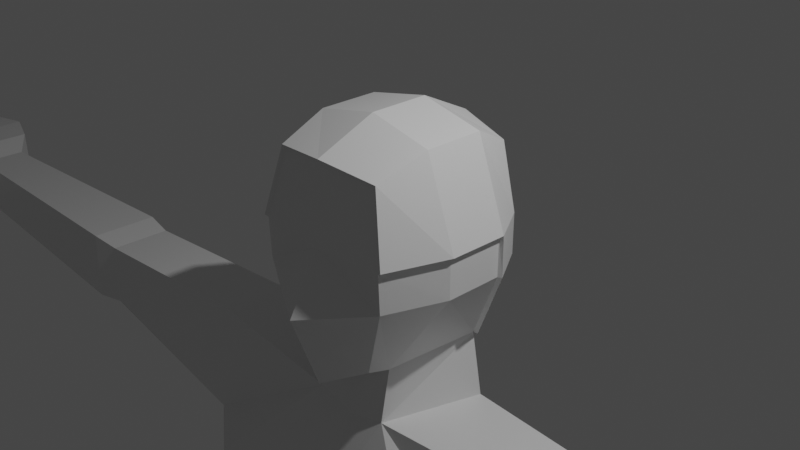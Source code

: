 # Source: BodywBones_1_v2_.blend  (saved by Blender 2.80.75; exported with 4.5.12 LTS)
import bpy
from mathutils import Matrix  # noqa: F401  (used for matrix-valued properties, if any)

bpy.ops.wm.read_factory_settings(use_empty=True)
scene = bpy.context.scene
scene.name = 'Scene'

# ---- collections
col_collection = bpy.data.collections.new('Collection'); scene.collection.children.link(col_collection)

# ---- materials (node trees are filled in below, after node groups)
mat_material = bpy.data.materials.new('Material')
mat_material.alpha_threshold = 0.0
mat_material.use_transparent_shadow = False
mat_material.line_color = (0.0, 0.0, 0.0, 1.0)

# ---- material node trees
mat_material.use_nodes = True; mat_material.node_tree.nodes.clear()
_N = mat_material.node_tree.nodes; _L = mat_material.node_tree.links
n0 = _N.new('ShaderNodeOutputMaterial'); n0.name = 'Material Output'; n0.location = (300, 300)
n1 = _N.new('ShaderNodeBsdfPrincipled'); n1.name = 'Principled BSDF'; n1.location = (10, 300)
n1.distribution = 'GGX'
n1.subsurface_method = 'BURLEY'
n1.inputs[2].default_value = 0.4
n1.inputs[3].default_value = 1.45
n1.inputs[27].default_value = (0.0, 0.0, 0.0, 1.0)
n1.inputs[28].default_value = 1.0
_L.new(n1.outputs[0], n0.inputs[0])
n0.is_active_output = True

# ---- world
world_world = bpy.data.worlds.new('World'); scene.world = world_world
world_world.use_nodes = True; world_world.node_tree.nodes.clear()
_N = world_world.node_tree.nodes; _L = world_world.node_tree.links
n0 = _N.new('ShaderNodeOutputWorld'); n0.name = 'World Output'; n0.location = (300, 300)
n1 = _N.new('ShaderNodeBackground'); n1.name = 'Background'; n1.location = (10, 300)
n1.inputs[0].default_value = (0.05088, 0.05088, 0.05088, 1.0)
_L.new(n1.outputs[0], n0.inputs[0])
n0.is_active_output = True
world_world.color = (0.05088, 0.05088, 0.05088)
world_world.use_sun_shadow = False
world_world.sun_shadow_jitter_overblur = 0.0

# ---- cameras
cam_camera = bpy.data.cameras.new('Camera')
cam_camera.clip_end = 100.0
cam_camera.ortho_scale = 7.314

# ---- lights
light_light = bpy.data.lights.new('Light', 'POINT')
light_light.transmission_factor = 0.0
light_light.energy = 1000.0
light_light.shadow_soft_size = 0.1
light_light.shadow_maximum_resolution = 0.006
light_light.use_absolute_resolution = True

# ---- meshes
me_cube = bpy.data.meshes.new('Cube')
me_cube.from_pydata([(0.5824, 0.6935, -0.9753), (0.6398, -0.9048, 0.8398), (0.4531, -0.8396, -1.26), (0.8131, -1.029, 0.07869), (0.8131, -1.01, -0.3766), (0.4877, -0.5978, -1.312), (0.6321, 0.4751, -1.26), (1.055, 0.3333, -0.3766), (1.055, -0.3333, -0.3766), (1.055, 0.3333, 0.07869), (1.055, -0.3333, 0.07869), (0.4721, -0.6966, -1.929), (0.8048, 0.4331, -1.943), (1.587, -1.296, -3.107), (1.025, 0.7282, -2.596), (2.483, -0.5008, -1.934), (2.481, 0.3353, -1.948), (2.324, 0.5535, -3.137), (2.326, -0.7801, -3.123), (0.6963, -1.059, -9.696), (0.7003, 1.111, -9.711), (2.313, -0.8575, -9.696), (2.313, 0.9323, -9.711), (2.441, -0.691, -4.508), (2.441, 0.4357, -4.52), (1.072, 0.5833, -4.52), (1.555, -0.857, -4.508), (9.459, -0.4196, -2.209), (9.459, 0.2438, -2.217), (9.459, 0.2531, -2.862), (9.459, -0.4645, -2.854), (5.11, -0.5482, -2.924), (5.182, -0.493, -2.137), (5.181, 0.3213, -2.146), (5.109, 0.3328, -2.934), (5.532, -0.6045, -2.973), (5.604, 0.3734, -2.098), (5.605, -0.5424, -2.087), (5.531, 0.3863, -2.984), (9.853, -0.6774, -2.077), (9.853, 0.5158, -2.086), (9.853, 0.5327, -2.945), (9.853, -0.7582, -2.935), (10.47, -0.8739, -2.081), (10.47, 0.7232, -2.086), (10.47, 0.7457, -2.687), (10.47, -0.9821, -2.681), (12.21, -0.6396, -2.25), (12.21, 0.476, -2.257), (12.21, 0.4917, -2.742), (12.21, -0.7152, -2.735), (10.44, -1.49, -2.82), (10.39, -1.487, -2.304), (10.86, -1.159, -2.735), (10.78, -1.156, -2.279), (11.57, -1.653, -2.615), (11.54, -1.672, -2.233), (11.52, -1.347, -2.589), (11.47, -1.372, -2.243), (12.63, -0.4237, -2.496), (12.63, 0.2482, -2.5), (12.63, 0.2577, -2.805), (12.63, -0.4693, -2.801), (1.821, -0.6713, -7.619), (1.081, 0.7494, -7.63), (1.138, -0.8167, -7.619), (1.821, 0.6201, -7.63), (0.3296, -1.071, -11.09), (0.3335, 1.099, -11.1), (2.312, -0.8694, -11.09), (2.312, 0.9203, -11.1), (0.6858, -0.7913, -19.92), (0.6882, 0.2355, -19.93), (1.702, -0.6729, -19.92), (1.702, 0.2511, -19.93), (0.8296, -1.315, -14.4), (1.699, -1.157, -14.4), (1.873, 0.1523, -14.41), (0.5174, 0.2929, -14.41), (0.6606, -1.32, -15.05), (0.3492, 0.4335, -15.06), (1.868, -1.122, -15.05), (2.041, 0.2579, -15.06), (0.6027, -0.829, -21.41), (0.5996, 0.4186, -21.42), (1.831, -0.6066, -21.41), (1.709, 0.4587, -21.42), (2.006, -3.22, -20.71), (1.205, -3.338, -20.71), (2.289, -3.416, -21.39), (1.031, -3.638, -21.39), (0.8076, -2.211, -21.38), (1.011, -2.173, -20.29), (1.861, -2.055, -20.29), (2.063, -1.988, -21.38), (1.793, 0.4941, -20.85), (0.5739, 0.4683, -20.85), (0.5739, -0.8069, -20.84), (1.844, -0.6455, -20.87), (1.055, -3.544, -21.1), (2.212, -3.382, -21.0), (2.033, -2.027, -20.96), (0.8494, -2.189, -21.05), (-0.5824, 0.6935, -0.9753), (-0.6398, -0.9048, 0.8398), (-0.4531, -0.8396, -1.26), (0.0, 0.7873, -1.065), (0.0, -1.011, 0.9079), (0.0, -1.109, -1.484), (-0.8131, -1.029, 0.07869), (-0.8131, -1.01, -0.3766), (0.0, -1.083, 0.04705), (0.0, -1.438, -0.6054), (-0.4877, -0.5978, -1.312), (-0.6321, 0.4751, -1.26), (0.0, 0.6113, -1.393), (0.0, -0.6033, -1.446), (-1.055, 0.3333, -0.3766), (-1.055, -0.3333, -0.3766), (-1.055, 0.3333, 0.07869), (-1.055, -0.3333, 0.07869), (-0.4721, -0.6966, -1.929), (-0.8048, 0.4331, -1.943), (0.0, 0.6722, -2.077), (0.0, -0.6852, -2.063), (-1.587, -1.296, -3.107), (-1.025, 0.7282, -2.596), (0.0, 0.8644, -2.596), (0.0, -1.22, -3.107), (-2.483, -0.5008, -1.934), (-2.481, 0.3353, -1.948), (-2.324, 0.5535, -3.137), (-2.326, -0.7801, -3.123), (-0.6963, -1.059, -9.696), (-0.7003, 1.111, -9.711), (0.0, 1.111, -9.711), (0.0, -1.264, -9.696), (-2.313, -0.8575, -9.696), (-2.313, 0.9323, -9.711), (-2.441, -0.691, -4.508), (-2.441, 0.4357, -4.52), (-1.072, 0.5833, -4.52), (0.0, 0.6984, -4.52), (-1.555, -0.857, -4.508), (0.0, -0.8616, -4.508), (-9.459, -0.4196, -2.209), (-9.459, 0.2438, -2.217), (-9.459, 0.2531, -2.862), (-9.459, -0.4645, -2.854), (-5.11, -0.5482, -2.924), (-5.182, -0.493, -2.137), (-5.181, 0.3213, -2.146), (-5.109, 0.3328, -2.934), (-5.532, -0.6045, -2.973), (-5.604, 0.3734, -2.098), (-5.605, -0.5424, -2.087), (-5.531, 0.3863, -2.984), (-9.853, -0.6774, -2.077), (-9.853, 0.5158, -2.086), (-9.853, 0.5327, -2.945), (-9.853, -0.7582, -2.935), (-10.47, -0.8739, -2.081), (-10.47, 0.7232, -2.086), (-10.47, 0.7457, -2.687), (-10.47, -0.9821, -2.681), (-12.21, -0.6396, -2.25), (-12.21, 0.476, -2.257), (-12.21, 0.4917, -2.742), (-12.21, -0.7152, -2.735), (-10.44, -1.49, -2.82), (-10.39, -1.487, -2.304), (-10.86, -1.159, -2.735), (-10.78, -1.156, -2.279), (-11.57, -1.653, -2.615), (-11.54, -1.672, -2.233), (-11.52, -1.347, -2.589), (-11.47, -1.372, -2.243), (-12.63, -0.4237, -2.496), (-12.63, 0.2482, -2.5), (-12.63, 0.2577, -2.805), (-12.63, -0.4693, -2.801), (-1.821, -0.6713, -7.619), (-1.081, 0.7494, -7.63), (-1.138, -0.8167, -7.619), (0.0, -1.174, -7.954), (-1.821, 0.6201, -7.63), (0.0, 0.8502, -7.63), (-0.3296, -1.071, -11.09), (-0.3335, 1.099, -11.1), (0.0, 0.9265, -11.1), (0.0, -1.249, -11.35), (-2.312, -0.8694, -11.09), (-2.312, 0.9203, -11.1), (-0.6858, -0.7913, -19.92), (-0.6882, 0.2355, -19.93), (-1.702, -0.6729, -19.92), (-1.702, 0.2511, -19.93), (-0.8296, -1.315, -14.4), (-1.699, -1.157, -14.4), (-1.873, 0.1523, -14.41), (-0.5174, 0.2929, -14.41), (-0.6606, -1.32, -15.05), (-0.3492, 0.4335, -15.06), (-1.868, -1.122, -15.05), (-2.041, 0.2579, -15.06), (-0.6027, -0.829, -21.41), (-0.5996, 0.4186, -21.42), (-1.831, -0.6066, -21.41), (-1.709, 0.4587, -21.42), (-2.006, -3.22, -20.71), (-1.205, -3.338, -20.71), (-2.289, -3.416, -21.39), (-1.031, -3.638, -21.39), (-0.8076, -2.211, -21.38), (-1.011, -2.173, -20.29), (-1.861, -2.055, -20.29), (-2.063, -1.988, -21.38), (-1.793, 0.4941, -20.85), (-0.5739, 0.4683, -20.85), (-0.5739, -0.8069, -20.84), (-1.844, -0.6455, -20.87), (-1.055, -3.544, -21.1), (-2.212, -3.382, -21.0), (-2.033, -2.027, -20.96), (-0.8494, -2.189, -21.05)], [], [(116, 5, 2, 108), (3, 1, 107, 111), (2, 4, 112, 108), (4, 3, 111, 112), (5, 8, 4, 2), (8, 10, 3, 4), (7, 9, 10, 8), (6, 7, 8, 5), (106, 0, 6, 115), (6, 5, 11, 12), (5, 116, 124, 11), (115, 6, 12, 123), (11, 124, 128, 13), (186, 64, 20, 135), (123, 12, 14, 127), (66, 63, 21, 22), (37, 35, 30, 27), (11, 13, 18, 15), (12, 11, 15, 16), (14, 12, 16, 17), (22, 21, 69, 70), (21, 19, 67, 69), (63, 65, 19, 21), (65, 184, 136, 19), (64, 66, 22, 20), (14, 17, 24, 25), (13, 128, 144, 26), (18, 13, 26, 23), (17, 18, 23, 24), (127, 14, 25, 142), (27, 30, 42, 39), (38, 36, 28, 29), (35, 38, 29, 30), (36, 37, 27, 28), (16, 15, 32, 33), (18, 17, 34, 31), (17, 16, 33, 34), (15, 18, 31, 32), (33, 32, 37, 36), (31, 34, 38, 35), (34, 33, 36, 38), (32, 31, 35, 37), (39, 42, 51, 52), (29, 28, 40, 41), (30, 29, 41, 42), (28, 27, 39, 40), (46, 45, 49, 50), (41, 40, 44, 45), (42, 41, 45, 46), (40, 39, 43, 44), (47, 50, 62, 59), (44, 43, 47, 48), (43, 46, 50, 47), (45, 44, 48, 49), (53, 54, 58, 57), (42, 46, 53, 51), (43, 39, 52, 54), (46, 43, 54, 53), (56, 55, 57, 58), (51, 53, 57, 55), (52, 51, 55, 56), (54, 52, 56, 58), (60, 59, 62, 61), (49, 48, 60, 61), (50, 49, 61, 62), (48, 47, 59, 60), (25, 24, 66, 64), (26, 144, 184, 65), (23, 26, 65, 63), (24, 23, 63, 66), (142, 25, 64, 186), (189, 68, 67, 190), (81, 79, 71, 73), (135, 20, 68, 189), (20, 22, 70, 68), (19, 136, 190, 67), (96, 95, 86, 84), (82, 81, 73, 74), (79, 80, 72, 71), (80, 82, 74, 72), (68, 70, 77, 78), (67, 68, 78, 75), (70, 69, 76, 77), (69, 67, 75, 76), (78, 77, 82, 80), (75, 78, 80, 79), (77, 76, 81, 82), (76, 75, 79, 81), (83, 84, 86, 85), (97, 96, 84, 83), (102, 91, 90, 99), (95, 98, 85, 86), (100, 99, 90, 89), (101, 93, 87, 100), (91, 94, 89, 90), (93, 92, 88, 87), (73, 71, 92, 93), (83, 85, 94, 91), (98, 73, 93, 101), (97, 83, 91, 102), (71, 97, 102, 92), (85, 98, 101, 94), (94, 101, 100, 89), (87, 88, 99, 100), (74, 73, 98, 95), (92, 102, 99, 88), (71, 72, 96, 97), (72, 74, 95, 96), (116, 108, 105, 113), (109, 111, 107, 104), (105, 108, 112, 110), (110, 112, 111, 109), (113, 105, 110, 118), (118, 110, 109, 120), (117, 118, 120, 119), (114, 113, 118, 117), (106, 115, 114, 103), (114, 122, 121, 113), (113, 121, 124, 116), (115, 123, 122, 114), (121, 125, 128, 124), (186, 135, 134, 182), (123, 127, 126, 122), (185, 138, 137, 181), (155, 145, 148, 153), (121, 129, 132, 125), (122, 130, 129, 121), (126, 131, 130, 122), (138, 192, 191, 137), (137, 191, 187, 133), (181, 137, 133, 183), (183, 133, 136, 184), (182, 134, 138, 185), (126, 141, 140, 131), (125, 143, 144, 128), (132, 139, 143, 125), (131, 140, 139, 132), (127, 142, 141, 126), (145, 157, 160, 148), (156, 147, 146, 154), (153, 148, 147, 156), (154, 146, 145, 155), (130, 151, 150, 129), (132, 149, 152, 131), (131, 152, 151, 130), (129, 150, 149, 132), (151, 154, 155, 150), (149, 153, 156, 152), (152, 156, 154, 151), (150, 155, 153, 149), (157, 170, 169, 160), (147, 159, 158, 146), (148, 160, 159, 147), (146, 158, 157, 145), (164, 168, 167, 163), (159, 163, 162, 158), (160, 164, 163, 159), (158, 162, 161, 157), (165, 177, 180, 168), (162, 166, 165, 161), (161, 165, 168, 164), (163, 167, 166, 162), (171, 175, 176, 172), (160, 169, 171, 164), (161, 172, 170, 157), (164, 171, 172, 161), (174, 176, 175, 173), (169, 173, 175, 171), (170, 174, 173, 169), (172, 176, 174, 170), (178, 179, 180, 177), (167, 179, 178, 166), (168, 180, 179, 167), (166, 178, 177, 165), (141, 182, 185, 140), (143, 183, 184, 144), (139, 181, 183, 143), (140, 185, 181, 139), (142, 186, 182, 141), (189, 190, 187, 188), (203, 195, 193, 201), (135, 189, 188, 134), (134, 188, 192, 138), (133, 187, 190, 136), (218, 206, 208, 217), (204, 196, 195, 203), (201, 193, 194, 202), (202, 194, 196, 204), (188, 200, 199, 192), (187, 197, 200, 188), (192, 199, 198, 191), (191, 198, 197, 187), (200, 202, 204, 199), (197, 201, 202, 200), (199, 204, 203, 198), (198, 203, 201, 197), (205, 207, 208, 206), (219, 205, 206, 218), (224, 221, 212, 213), (217, 208, 207, 220), (222, 211, 212, 221), (223, 222, 209, 215), (213, 212, 211, 216), (215, 209, 210, 214), (195, 215, 214, 193), (205, 213, 216, 207), (220, 223, 215, 195), (219, 224, 213, 205), (193, 214, 224, 219), (207, 216, 223, 220), (216, 211, 222, 223), (209, 222, 221, 210), (196, 217, 220, 195), (214, 210, 221, 224), (193, 219, 218, 194), (194, 218, 217, 196)])
_uv = me_cube.uv_layers.new(name='UVMap')
_uv.uv.foreach_set('vector', [0.5, 0.9167, 0.625, 0.9167, 0.625, 1.0, 0.5, 1.0, 0.5067, 0.25, 0.625, 0.25, 0.625, 0.375, 0.5067, 0.375, 0.375, 0.25, 0.4583, 0.25, 0.4583, 0.375, 0.375, 0.375, 0.4583, 0.25, 0.5067, 0.25, 0.5067, 0.375, 0.4583, 0.375, 0.125, 0.6667, 0.2083, 0.6667, 0.2083, 0.75, 0.125, 0.75, 0.2083, 0.6667, 0.2567, 0.6667, 0.2567, 0.75, 0.2083, 0.75, 0.2083, 0.5833, 0.2567, 0.5833, 0.2567, 0.6667, 0.2083, 0.6667, 0.125, 0.5833, 0.2083, 0.5833, 0.2083, 0.6667, 0.125, 0.6667, 0.5, 0.75, 0.625, 0.75, 0.625, 0.8333, 0.5, 0.8333, 0.125, 0.5833, 0.125, 0.6667, 0.125, 0.6667, 0.125, 0.5833, 0.625, 0.9167, 0.5, 0.9167, 0.5, 0.9167, 0.625, 0.9167, 0.5, 0.8333, 0.625, 0.8333, 0.625, 0.8333, 0.5, 0.8333, 0.625, 0.9167, 0.5, 0.9167, 0.5, 0.9167, 0.625, 0.9167, 0.5, 0.8333, 0.625, 0.8333, 0.625, 0.8333, 0.5, 0.8333, 0.5, 0.8333, 0.625, 0.8333, 0.625, 0.8333, 0.5, 0.8333, 0.125, 0.5833, 0.125, 0.6667, 0.125, 0.6667, 0.125, 0.5833, 0.625, 0.9167, 0.625, 0.9167, 0.625, 0.9167, 0.625, 0.9167, 0.625, 0.9167, 0.625, 0.9167, 0.625, 0.9167, 0.625, 0.9167, 0.125, 0.5833, 0.125, 0.6667, 0.125, 0.6667, 0.125, 0.5833, 0.625, 0.8333, 0.625, 0.8333, 0.625, 0.8333, 0.625, 0.8333, 0.125, 0.5833, 0.125, 0.6667, 0.125, 0.6667, 0.125, 0.5833, 0.625, 0.9167, 0.625, 0.9167, 0.625, 0.9167, 0.625, 0.9167, 0.625, 0.9167, 0.625, 0.9167, 0.625, 0.9167, 0.625, 0.9167, 0.625, 0.9167, 0.5, 0.9167, 0.5, 0.9167, 0.625, 0.9167, 0.625, 0.8333, 0.625, 0.8333, 0.625, 0.8333, 0.625, 0.8333, 0.625, 0.8333, 0.625, 0.8333, 0.625, 0.8333, 0.625, 0.8333, 0.625, 0.9167, 0.5, 0.9167, 0.5, 0.9167, 0.625, 0.9167, 0.625, 0.9167, 0.625, 0.9167, 0.625, 0.9167, 0.625, 0.9167, 0.125, 0.5833, 0.125, 0.6667, 0.125, 0.6667, 0.125, 0.5833, 0.5, 0.8333, 0.625, 0.8333, 0.625, 0.8333, 0.5, 0.8333, 0.625, 0.9167, 0.625, 0.9167, 0.625, 0.9167, 0.625, 0.9167, 0.625, 0.8333, 0.625, 0.8333, 0.625, 0.8333, 0.625, 0.8333, 0.125, 0.6667, 0.125, 0.5833, 0.125, 0.5833, 0.125, 0.6667, 0.125, 0.5833, 0.125, 0.6667, 0.125, 0.6667, 0.125, 0.5833, 0.125, 0.5833, 0.125, 0.6667, 0.125, 0.6667, 0.125, 0.5833, 0.125, 0.6667, 0.125, 0.5833, 0.125, 0.5833, 0.125, 0.6667, 0.625, 0.8333, 0.625, 0.8333, 0.625, 0.8333, 0.625, 0.8333, 0.625, 0.9167, 0.625, 0.9167, 0.625, 0.9167, 0.625, 0.9167, 0.125, 0.5833, 0.125, 0.6667, 0.125, 0.6667, 0.125, 0.5833, 0.125, 0.6667, 0.125, 0.5833, 0.125, 0.5833, 0.125, 0.6667, 0.625, 0.8333, 0.625, 0.8333, 0.625, 0.8333, 0.625, 0.8333, 0.625, 0.9167, 0.625, 0.9167, 0.625, 0.9167, 0.625, 0.9167, 0.625, 0.9167, 0.625, 0.9167, 0.625, 0.9167, 0.625, 0.9167, 0.625, 0.8333, 0.625, 0.8333, 0.625, 0.8333, 0.625, 0.8333, 0.125, 0.6667, 0.125, 0.5833, 0.125, 0.5833, 0.125, 0.6667, 0.125, 0.5833, 0.125, 0.6667, 0.125, 0.6667, 0.125, 0.5833, 0.125, 0.6667, 0.125, 0.5833, 0.125, 0.5833, 0.125, 0.6667, 0.625, 0.8333, 0.625, 0.8333, 0.625, 0.8333, 0.625, 0.8333, 0.125, 0.6667, 0.125, 0.5833, 0.125, 0.5833, 0.125, 0.6667, 0.125, 0.5833, 0.125, 0.6667, 0.125, 0.6667, 0.125, 0.5833, 0.625, 0.9167, 0.625, 0.9167, 0.625, 0.9167, 0.625, 0.9167, 0.125, 0.5833, 0.125, 0.6667, 0.125, 0.6667, 0.125, 0.5833, 0.625, 0.9167, 0.625, 0.9167, 0.625, 0.9167, 0.625, 0.9167, 0.625, 0.8333, 0.625, 0.8333, 0.625, 0.8333, 0.625, 0.8333, 0.625, 0.9167, 0.625, 0.9167, 0.625, 0.9167, 0.625, 0.9167, 0.125, 0.6667, 0.125, 0.6667, 0.125, 0.6667, 0.125, 0.6667, 0.125, 0.6667, 0.125, 0.6667, 0.125, 0.6667, 0.125, 0.6667, 0.625, 0.9167, 0.625, 0.9167, 0.625, 0.9167, 0.625, 0.9167, 0.625, 0.9167, 0.625, 0.9167, 0.625, 0.9167, 0.625, 0.9167, 0.125, 0.6667, 0.125, 0.6667, 0.125, 0.6667, 0.125, 0.6667, 0.625, 0.9167, 0.625, 0.9167, 0.625, 0.9167, 0.625, 0.9167, 0.125, 0.6667, 0.125, 0.6667, 0.125, 0.6667, 0.125, 0.6667, 0.125, 0.5833, 0.125, 0.6667, 0.125, 0.6667, 0.125, 0.5833, 0.625, 0.8333, 0.625, 0.8333, 0.625, 0.8333, 0.625, 0.8333, 0.125, 0.6667, 0.125, 0.5833, 0.125, 0.5833, 0.125, 0.6667, 0.125, 0.5833, 0.125, 0.6667, 0.125, 0.6667, 0.125, 0.5833, 0.625, 0.8333, 0.625, 0.8333, 0.625, 0.8333, 0.625, 0.8333, 0.625, 0.9167, 0.5, 0.9167, 0.5, 0.9167, 0.625, 0.9167, 0.625, 0.9167, 0.625, 0.9167, 0.625, 0.9167, 0.625, 0.9167, 0.125, 0.5833, 0.125, 0.6667, 0.125, 0.6667, 0.125, 0.5833, 0.5, 0.8333, 0.625, 0.8333, 0.625, 0.8333, 0.5, 0.8333, 0.5, 0.8333, 0.625, 0.8333, 0.625, 0.9167, 0.5, 0.9167, 0.625, 0.9167, 0.625, 0.9167, 0.625, 0.9167, 0.625, 0.9167, 0.5, 0.8333, 0.625, 0.8333, 0.625, 0.8333, 0.5, 0.8333, 0.625, 0.8333, 0.625, 0.8333, 0.625, 0.8333, 0.625, 0.8333, 0.625, 0.9167, 0.5, 0.9167, 0.5, 0.9167, 0.625, 0.9167, 0.625, 0.8333, 0.625, 0.8333, 0.625, 0.8333, 0.625, 0.8333, 0.125, 0.5833, 0.125, 0.6667, 0.125, 0.6667, 0.125, 0.5833, 0.625, 0.9167, 0.625, 0.8333, 0.625, 0.8333, 0.625, 0.9167, 0.625, 0.8333, 0.625, 0.8333, 0.625, 0.8333, 0.625, 0.8333, 0.625, 0.8333, 0.625, 0.8333, 0.625, 0.8333, 0.625, 0.8333, 0.625, 0.9167, 0.625, 0.8333, 0.625, 0.8333, 0.625, 0.9167, 0.125, 0.5833, 0.125, 0.6667, 0.125, 0.6667, 0.125, 0.5833, 0.625, 0.9167, 0.625, 0.9167, 0.625, 0.9167, 0.625, 0.9167, 0.625, 0.8333, 0.625, 0.8333, 0.625, 0.8333, 0.625, 0.8333, 0.625, 0.9167, 0.625, 0.8333, 0.625, 0.8333, 0.625, 0.9167, 0.125, 0.5833, 0.125, 0.6667, 0.125, 0.6667, 0.125, 0.5833, 0.625, 0.9167, 0.625, 0.9167, 0.625, 0.9167, 0.625, 0.9167, 0.625, 0.9167, 0.625, 0.8333, 0.625, 0.8333, 0.625, 0.9167, 0.625, 0.9167, 0.625, 0.8333, 0.625, 0.8333, 0.625, 0.9167, 0.625, 0.9167, 0.625, 0.9167, 0.625, 0.9167, 0.625, 0.9167, 0.125, 0.5833, 0.125, 0.6667, 0.125, 0.6667, 0.125, 0.5833, 0.625, 0.9167, 0.625, 0.9167, 0.625, 0.9167, 0.625, 0.9167, 0.125, 0.6667, 0.125, 0.6667, 0.125, 0.6667, 0.125, 0.6667, 0.625, 0.9167, 0.625, 0.9167, 0.625, 0.9167, 0.625, 0.9167, 0.625, 0.9167, 0.625, 0.9167, 0.625, 0.9167, 0.625, 0.9167, 0.625, 0.9167, 0.625, 0.9167, 0.625, 0.9167, 0.625, 0.9167, 0.625, 0.9167, 0.625, 0.9167, 0.625, 0.9167, 0.625, 0.9167, 0.125, 0.6667, 0.125, 0.6667, 0.125, 0.6667, 0.125, 0.6667, 0.625, 0.9167, 0.625, 0.9167, 0.625, 0.9167, 0.625, 0.9167, 0.625, 0.9167, 0.625, 0.9167, 0.625, 0.9167, 0.625, 0.9167, 0.125, 0.6667, 0.125, 0.6667, 0.125, 0.6667, 0.125, 0.6667, 0.125, 0.6667, 0.125, 0.6667, 0.125, 0.6667, 0.125, 0.6667, 0.625, 0.9167, 0.625, 0.9167, 0.625, 0.9167, 0.625, 0.9167, 0.125, 0.5833, 0.125, 0.6667, 0.125, 0.6667, 0.125, 0.5833, 0.625, 0.9167, 0.625, 0.9167, 0.625, 0.9167, 0.625, 0.9167, 0.625, 0.9167, 0.625, 0.8333, 0.625, 0.8333, 0.625, 0.9167, 0.625, 0.8333, 0.625, 0.8333, 0.625, 0.8333, 0.625, 0.8333, 0.5, 0.9167, 0.5, 1.0, 0.625, 1.0, 0.625, 0.9167, 0.5067, 0.25, 0.5067, 0.375, 0.625, 0.375, 0.625, 0.25, 0.375, 0.25, 0.375, 0.375, 0.4583, 0.375, 0.4583, 0.25, 0.4583, 0.25, 0.4583, 0.375, 0.5067, 0.375, 0.5067, 0.25, 0.125, 0.6667, 0.125, 0.75, 0.2083, 0.75, 0.2083, 0.6667, 0.2083, 0.6667, 0.2083, 0.75, 0.2567, 0.75, 0.2567, 0.6667, 0.2083, 0.5833, 0.2083, 0.6667, 0.2567, 0.6667, 0.2567, 0.5833, 0.125, 0.5833, 0.125, 0.6667, 0.2083, 0.6667, 0.2083, 0.5833, 0.5, 0.75, 0.5, 0.8333, 0.625, 0.8333, 0.625, 0.75, 0.125, 0.5833, 0.125, 0.5833, 0.125, 0.6667, 0.125, 0.6667, 0.625, 0.9167, 0.625, 0.9167, 0.5, 0.9167, 0.5, 0.9167, 0.5, 0.8333, 0.5, 0.8333, 0.625, 0.8333, 0.625, 0.8333, 0.625, 0.9167, 0.625, 0.9167, 0.5, 0.9167, 0.5, 0.9167, 0.5, 0.8333, 0.5, 0.8333, 0.625, 0.8333, 0.625, 0.8333, 0.5, 0.8333, 0.5, 0.8333, 0.625, 0.8333, 0.625, 0.8333, 0.125, 0.5833, 0.125, 0.5833, 0.125, 0.6667, 0.125, 0.6667, 0.625, 0.9167, 0.625, 0.9167, 0.625, 0.9167, 0.625, 0.9167, 0.625, 0.9167, 0.625, 0.9167, 0.625, 0.9167, 0.625, 0.9167, 0.125, 0.5833, 0.125, 0.5833, 0.125, 0.6667, 0.125, 0.6667, 0.625, 0.8333, 0.625, 0.8333, 0.625, 0.8333, 0.625, 0.8333, 0.125, 0.5833, 0.125, 0.5833, 0.125, 0.6667, 0.125, 0.6667, 0.625, 0.9167, 0.625, 0.9167, 0.625, 0.9167, 0.625, 0.9167, 0.625, 0.9167, 0.625, 0.9167, 0.625, 0.9167, 0.625, 0.9167, 0.625, 0.9167, 0.625, 0.9167, 0.5, 0.9167, 0.5, 0.9167, 0.625, 0.8333, 0.625, 0.8333, 0.625, 0.8333, 0.625, 0.8333, 0.625, 0.8333, 0.625, 0.8333, 0.625, 0.8333, 0.625, 0.8333, 0.625, 0.9167, 0.625, 0.9167, 0.5, 0.9167, 0.5, 0.9167, 0.625, 0.9167, 0.625, 0.9167, 0.625, 0.9167, 0.625, 0.9167, 0.125, 0.5833, 0.125, 0.5833, 0.125, 0.6667, 0.125, 0.6667, 0.5, 0.8333, 0.5, 0.8333, 0.625, 0.8333, 0.625, 0.8333, 0.625, 0.9167, 0.625, 0.9167, 0.625, 0.9167, 0.625, 0.9167, 0.625, 0.8333, 0.625, 0.8333, 0.625, 0.8333, 0.625, 0.8333, 0.125, 0.6667, 0.125, 0.6667, 0.125, 0.5833, 0.125, 0.5833, 0.125, 0.5833, 0.125, 0.5833, 0.125, 0.6667, 0.125, 0.6667, 0.125, 0.5833, 0.125, 0.5833, 0.125, 0.6667, 0.125, 0.6667, 0.125, 0.6667, 0.125, 0.6667, 0.125, 0.5833, 0.125, 0.5833, 0.625, 0.8333, 0.625, 0.8333, 0.625, 0.8333, 0.625, 0.8333, 0.625, 0.9167, 0.625, 0.9167, 0.625, 0.9167, 0.625, 0.9167, 0.125, 0.5833, 0.125, 0.5833, 0.125, 0.6667, 0.125, 0.6667, 0.125, 0.6667, 0.125, 0.6667, 0.125, 0.5833, 0.125, 0.5833, 0.625, 0.8333, 0.625, 0.8333, 0.625, 0.8333, 0.625, 0.8333, 0.625, 0.9167, 0.625, 0.9167, 0.625, 0.9167, 0.625, 0.9167, 0.625, 0.9167, 0.625, 0.9167, 0.625, 0.9167, 0.625, 0.9167, 0.625, 0.8333, 0.625, 0.8333, 0.625, 0.8333, 0.625, 0.8333, 0.125, 0.6667, 0.125, 0.6667, 0.125, 0.5833, 0.125, 0.5833, 0.125, 0.5833, 0.125, 0.5833, 0.125, 0.6667, 0.125, 0.6667, 0.125, 0.6667, 0.125, 0.6667, 0.125, 0.5833, 0.125, 0.5833, 0.625, 0.8333, 0.625, 0.8333, 0.625, 0.8333, 0.625, 0.8333, 0.125, 0.6667, 0.125, 0.6667, 0.125, 0.5833, 0.125, 0.5833, 0.125, 0.5833, 0.125, 0.5833, 0.125, 0.6667, 0.125, 0.6667, 0.625, 0.9167, 0.625, 0.9167, 0.625, 0.9167, 0.625, 0.9167, 0.125, 0.5833, 0.125, 0.5833, 0.125, 0.6667, 0.125, 0.6667, 0.625, 0.9167, 0.625, 0.9167, 0.625, 0.9167, 0.625, 0.9167, 0.625, 0.8333, 0.625, 0.8333, 0.625, 0.8333, 0.625, 0.8333, 0.625, 0.9167, 0.625, 0.9167, 0.625, 0.9167, 0.625, 0.9167, 0.125, 0.6667, 0.125, 0.6667, 0.125, 0.6667, 0.125, 0.6667, 0.125, 0.6667, 0.125, 0.6667, 0.125, 0.6667, 0.125, 0.6667, 0.625, 0.9167, 0.625, 0.9167, 0.625, 0.9167, 0.625, 0.9167, 0.625, 0.9167, 0.625, 0.9167, 0.625, 0.9167, 0.625, 0.9167, 0.125, 0.6667, 0.125, 0.6667, 0.125, 0.6667, 0.125, 0.6667, 0.625, 0.9167, 0.625, 0.9167, 0.625, 0.9167, 0.625, 0.9167, 0.125, 0.6667, 0.125, 0.6667, 0.125, 0.6667, 0.125, 0.6667, 0.125, 0.5833, 0.125, 0.5833, 0.125, 0.6667, 0.125, 0.6667, 0.625, 0.8333, 0.625, 0.8333, 0.625, 0.8333, 0.625, 0.8333, 0.125, 0.6667, 0.125, 0.6667, 0.125, 0.5833, 0.125, 0.5833, 0.125, 0.5833, 0.125, 0.5833, 0.125, 0.6667, 0.125, 0.6667, 0.625, 0.8333, 0.625, 0.8333, 0.625, 0.8333, 0.625, 0.8333, 0.625, 0.9167, 0.625, 0.9167, 0.5, 0.9167, 0.5, 0.9167, 0.625, 0.9167, 0.625, 0.9167, 0.625, 0.9167, 0.625, 0.9167, 0.125, 0.5833, 0.125, 0.5833, 0.125, 0.6667, 0.125, 0.6667, 0.5, 0.8333, 0.5, 0.8333, 0.625, 0.8333, 0.625, 0.8333, 0.5, 0.8333, 0.5, 0.9167, 0.625, 0.9167, 0.625, 0.8333, 0.625, 0.9167, 0.625, 0.9167, 0.625, 0.9167, 0.625, 0.9167, 0.5, 0.8333, 0.5, 0.8333, 0.625, 0.8333, 0.625, 0.8333, 0.625, 0.8333, 0.625, 0.8333, 0.625, 0.8333, 0.625, 0.8333, 0.625, 0.9167, 0.625, 0.9167, 0.5, 0.9167, 0.5, 0.9167, 0.625, 0.8333, 0.625, 0.8333, 0.625, 0.8333, 0.625, 0.8333, 0.125, 0.5833, 0.125, 0.5833, 0.125, 0.6667, 0.125, 0.6667, 0.625, 0.9167, 0.625, 0.9167, 0.625, 0.8333, 0.625, 0.8333, 0.625, 0.8333, 0.625, 0.8333, 0.625, 0.8333, 0.625, 0.8333, 0.625, 0.8333, 0.625, 0.8333, 0.625, 0.8333, 0.625, 0.8333, 0.625, 0.9167, 0.625, 0.9167, 0.625, 0.8333, 0.625, 0.8333, 0.125, 0.5833, 0.125, 0.5833, 0.125, 0.6667, 0.125, 0.6667, 0.625, 0.9167, 0.625, 0.9167, 0.625, 0.9167, 0.625, 0.9167, 0.625, 0.8333, 0.625, 0.8333, 0.625, 0.8333, 0.625, 0.8333, 0.625, 0.9167, 0.625, 0.9167, 0.625, 0.8333, 0.625, 0.8333, 0.125, 0.5833, 0.125, 0.5833, 0.125, 0.6667, 0.125, 0.6667, 0.625, 0.9167, 0.625, 0.9167, 0.625, 0.9167, 0.625, 0.9167, 0.625, 0.9167, 0.625, 0.9167, 0.625, 0.8333, 0.625, 0.8333, 0.625, 0.9167, 0.625, 0.9167, 0.625, 0.8333, 0.625, 0.8333, 0.625, 0.9167, 0.625, 0.9167, 0.625, 0.9167, 0.625, 0.9167, 0.125, 0.5833, 0.125, 0.5833, 0.125, 0.6667, 0.125, 0.6667, 0.625, 0.9167, 0.625, 0.9167, 0.625, 0.9167, 0.625, 0.9167, 0.125, 0.6667, 0.125, 0.6667, 0.125, 0.6667, 0.125, 0.6667, 0.625, 0.9167, 0.625, 0.9167, 0.625, 0.9167, 0.625, 0.9167, 0.625, 0.9167, 0.625, 0.9167, 0.625, 0.9167, 0.625, 0.9167, 0.625, 0.9167, 0.625, 0.9167, 0.625, 0.9167, 0.625, 0.9167, 0.625, 0.9167, 0.625, 0.9167, 0.625, 0.9167, 0.625, 0.9167, 0.125, 0.6667, 0.125, 0.6667, 0.125, 0.6667, 0.125, 0.6667, 0.625, 0.9167, 0.625, 0.9167, 0.625, 0.9167, 0.625, 0.9167, 0.625, 0.9167, 0.625, 0.9167, 0.625, 0.9167, 0.625, 0.9167, 0.125, 0.6667, 0.125, 0.6667, 0.125, 0.6667, 0.125, 0.6667, 0.125, 0.6667, 0.125, 0.6667, 0.125, 0.6667, 0.125, 0.6667, 0.625, 0.9167, 0.625, 0.9167, 0.625, 0.9167, 0.625, 0.9167, 0.125, 0.5833, 0.125, 0.5833, 0.125, 0.6667, 0.125, 0.6667, 0.625, 0.9167, 0.625, 0.9167, 0.625, 0.9167, 0.625, 0.9167, 0.625, 0.9167, 0.625, 0.9167, 0.625, 0.8333, 0.625, 0.8333, 0.625, 0.8333, 0.625, 0.8333, 0.625, 0.8333, 0.625, 0.8333])
me_cube.materials.append(mat_material)
me_cube.use_remesh_preserve_volume = False
me_cube.use_remesh_preserve_attributes = False
me_cube.use_mirror_vertex_groups = False
me_cube.update()
me_cube_002 = bpy.data.meshes.new('Cube.002')
me_cube_002.from_pydata([(0.6161, 0.78, 0.8024), (0.5824, 0.6935, -0.9753), (0.6398, -0.9048, 0.8398), (0.0, 0.7873, -1.065), (0.0, -1.011, 0.9079), (0.0, 0.8943, 0.9143), (0.7812, 0.7903, 0.07869), (0.7812, 0.7903, -0.3766), (0.8131, -1.029, 0.07869), (0.0, 1.064, 0.07413), (0.0, 1.064, -0.3812), (0.7129, 0.3333, 1.038), (0.7129, -0.3333, 1.038), (0.6321, 0.4751, -1.26), (0.0, 0.3333, 1.188), (0.0, -0.3333, 1.188), (1.055, 0.3333, -0.3766), (1.055, 0.3333, 0.07869), (1.055, -0.3333, 0.07869)], [], [(18, 12, 2, 8), (9, 5, 0, 6), (12, 15, 4, 2), (3, 10, 7, 1), (10, 9, 6, 7), (7, 6, 17, 16), (1, 7, 16, 13), (0, 5, 14, 11), (11, 14, 15, 12), (6, 0, 11, 17), (17, 11, 12, 18)])
_uv = me_cube_002.uv_layers.new(name='UVMap')
_uv.uv.foreach_set('vector', [0.2567, 0.6667, 0.375, 0.6667, 0.375, 0.75, 0.2567, 0.75, 0.7567, 0.625, 0.875, 0.625, 0.875, 0.75, 0.7567, 0.75, 0.375, 0.1667, 0.5, 0.1667, 0.5, 0.25, 0.375, 0.25, 0.625, 0.625, 0.7083, 0.625, 0.7083, 0.75, 0.625, 0.75, 0.7083, 0.625, 0.7567, 0.625, 0.7567, 0.75, 0.7083, 0.75, 0.2083, 0.5, 0.2567, 0.5, 0.2567, 0.5833, 0.2083, 0.5833, 0.125, 0.5, 0.2083, 0.5, 0.2083, 0.5833, 0.125, 0.5833, 0.375, 0.0, 0.5, 0.0, 0.5, 0.08333, 0.375, 0.08333, 0.375, 0.08333, 0.5, 0.08333, 0.5, 0.1667, 0.375, 0.1667, 0.2567, 0.5, 0.375, 0.5, 0.375, 0.5833, 0.2567, 0.5833, 0.2567, 0.5833, 0.375, 0.5833, 0.375, 0.6667, 0.2567, 0.6667])
me_cube_002.materials.append(mat_material)
me_cube_002.use_remesh_preserve_volume = False
me_cube_002.use_remesh_preserve_attributes = False
me_cube_002.use_mirror_vertex_groups = False
me_cube_002.update()
arm_armature_004 = bpy.data.armatures.new('Armature.004')  # bones are not reproduced

# ---- objects
ob_cube = bpy.data.objects.new('Cube', me_cube)
ob_light = bpy.data.objects.new('Light', light_light)
ob_camera = bpy.data.objects.new('Camera', cam_camera)
ob_cube_001 = bpy.data.objects.new('Cube.001', me_cube_002)
ob_armature = bpy.data.objects.new('Armature', arm_armature_004)

# ---- transforms, parenting, visibility, modifiers, constraints
ob_cube.parent = ob_armature
ob_cube.matrix_parent_inverse = Matrix(((1.0, -0.0, 0.0, -0.0), (-0.0, 1.0, -0.0, 0.0), (0.0, -0.0, 1.0, 11.03), (-0.0, 0.0, -0.0, 1.0)))
ob_cube.location = (0.0, 0.0, 0.0)
ob_cube.lock_rotations_4d = False
ob_cube.empty_display_type = 'ARROWS'
ob_cube.lineart.crease_threshold = 0.0
_vg = ob_cube.vertex_groups.new(name='Bone')
for _i, _w in zip([13, 15, 18, 19, 23, 31, 32, 35, 37, 67, 68, 69, 134, 135, 136, 187, 188, 189, 190, 192], [0.0, 0.0, 0.0, 0.07319, 0.0, 0.0, 0.0, 0.0, 0.0, 0.6208, 0.1981, 0.03649, 0.0541, 0.03633, 0.0363, 0.1801, 0.6164, 0.4839, 0.4681, 0.05869]): _vg.add([_i], _w, 'REPLACE')
_vg = ob_cube.vertex_groups.new(name='Bone.002')
for _i, _w in zip([19, 20, 22, 24, 25, 63, 64, 65, 66, 133, 134, 135, 136, 138, 140, 141, 181, 182, 183, 184, 185, 186, 188, 189, 190], [0.1432, 0.1376, 0.02027, 0.03702, 0.01498, 0.219, 0.6151, 0.238, 0.5893, 0.1353, 0.1493, 0.4893, 0.5038, 0.03859, 0.03697, 0.01503, 0.2189, 0.6159, 0.2376, 0.7229, 0.5902, 0.1459, 0.001093, 0.007932, 0.007241]): _vg.add([_i], _w, 'REPLACE')
_vg = ob_cube.vertex_groups.new(name='Bone.003')
for _i, _w in zip([19, 20, 21, 23, 24, 26, 63, 64, 65, 66, 133, 134, 135, 137, 139, 140, 143, 181, 182, 183, 184, 185, 186], [0.02211, 0.004605, 0.00512, 0.05242, 0.01866, 0.06322, 0.5783, 0.2456, 0.5965, 0.2151, 0.01788, 0.009473, 0.03339, 0.001793, 0.05231, 0.01851, 0.06313, 0.5781, 0.2458, 0.5964, 0.1885, 0.2153, 0.7921]): _vg.add([_i], _w, 'REPLACE')
_vg = ob_cube.vertex_groups.new(name='Bone.004')
for _i, _w in zip([11, 13, 14, 17, 18, 23, 24, 25, 26, 63, 64, 65, 66, 121, 123, 124, 125, 126, 127, 128, 131, 132, 139, 140, 141, 142, 143, 144, 181, 182, 183, 184, 185, 186], [0.02962, 0.1761, 0.05188, 0.06009, 0.057, 0.671, 0.6683, 0.8352, 0.7349, 0.06585, 0.04805, 0.06298, 0.06094, 0.02915, 0.06346, 0.07411, 0.1692, 0.05212, 0.3004, 0.7279, 0.05525, 0.04975, 0.6692, 0.6667, 0.8349, 0.9461, 0.7335, 0.938, 0.06572, 0.04804, 0.06286, 0.004933, 0.0609, 0.002802]): _vg.add([_i], _w, 'REPLACE')
_vg = ob_cube.vertex_groups.new(name='Shoulder.R')
for _i, _w in zip([11, 12, 13, 14, 15, 16, 17, 18, 23, 24, 25, 26, 123, 127, 128], [0.03368, 0.1242, 0.6992, 0.6685, 0.06399, 0.07221, 0.7777, 0.8033, 0.1999, 0.2015, 0.07738, 0.1466, 0.00615, 0.07709, 0.05727]): _vg.add([_i], _w, 'REPLACE')
_vg = ob_cube.vertex_groups.new(name='ForeArm.R')
for _i, _w in zip([27, 28, 29, 30, 31, 32, 33, 34, 35, 36, 37, 38, 39, 40, 41, 42, 43, 44, 45, 46, 51, 52, 53, 54, 55, 56, 57, 58], [0.9504, 0.9568, 0.9556, 0.9495, 0.1421, 0.5016, 0.4989, 0.128, 0.897, 0.9517, 0.9464, 0.9114, 0.2972, 0.2521, 0.2806, 0.3155, 0.1275, 0.06142, 0.06868, 0.2951, 0.2249, 0.1843, 0.2417, 0.2027, 0.2237, 0.2205, 0.2266, 0.2194]): _vg.add([_i], _w, 'REPLACE')
_vg = ob_cube.vertex_groups.new(name='Elbow.R')
for _i, _w in zip([31, 32, 33, 34, 35, 36, 37, 38, 42, 43, 46, 51, 52, 53, 54, 55, 56, 57, 58], [0.9795, 0.9807, 0.982, 0.981, 0.9887, 0.9857, 0.9858, 0.9899, 0.03046, 0.02508, 0.1413, 0.0882, 0.06706, 0.1243, 0.08768, 0.1068, 0.1042, 0.1108, 0.1035]): _vg.add([_i], _w, 'REPLACE')
_vg = ob_cube.vertex_groups.new(name='Wrist.R')
for _i, _w in zip([27, 28, 29, 30, 39, 40, 41, 42, 43, 44, 45, 46, 51, 52, 53, 54, 55, 56, 57, 58], [0.8914, 0.5076, 0.5071, 0.8919, 0.2793, 0.1307, 0.1488, 0.2984, 0.1137, 0.01715, 0.02745, 0.2434, 0.1929, 0.16, 0.1967, 0.1709, 0.185, 0.1827, 0.1865, 0.1819]): _vg.add([_i], _w, 'REPLACE')
_vg = ob_cube.vertex_groups.new(name='Hand.R')
for _i, _w in zip([27, 28, 29, 30, 39, 40, 41, 42, 43, 44, 45, 46, 47, 48, 49, 50, 51, 52, 53, 54, 55, 56, 57, 58, 59, 60, 61, 62], [0.04829, 0.03591, 0.03764, 0.04968, 0.7026, 0.7478, 0.7192, 0.6843, 0.8725, 0.9386, 0.9313, 0.7048, 0.9914, 0.9957, 0.9958, 0.9845, 0.775, 0.8157, 0.7583, 0.7973, 0.7763, 0.7795, 0.7734, 0.7805, 0.9964, 0.998, 0.9978, 0.9946]): _vg.add([_i], _w, 'REPLACE')
_vg = ob_cube.vertex_groups.new(name='Bone.010')
for _i, _w in zip([0, 2, 4, 5, 6, 11, 12, 13, 103, 105, 106, 108, 110, 112, 113, 114, 115, 116, 121, 122, 123, 124, 125, 127, 128], [0.02209, 0.09983, 0.001449, 0.1381, 0.01762, 0.7131, 0.09345, 0.08009, 0.02288, 0.09988, 0.05149, 0.1151, 0.001501, 0.0235, 0.1382, 0.01883, 0.08481, 0.2004, 0.7133, 0.09699, 0.5467, 0.7546, 0.07764, 0.03085, 0.1165]): _vg.add([_i], _w, 'REPLACE')
_vg = ob_cube.vertex_groups.new(name='Bone.011')
for _i, _w in zip([0, 1, 2, 3, 4, 5, 6, 7, 8, 9, 10, 11, 12, 103, 104, 105, 106, 107, 108, 109, 110, 111, 112, 113, 114, 115, 116, 117, 118, 119, 120, 121, 122, 123, 124], [0.838, 0.9837, 0.8665, 0.9754, 0.9612, 0.813, 0.8118, 0.9314, 0.9526, 0.9472, 0.963, 0.1145, 0.1034, 0.8384, 0.9837, 0.8666, 0.8574, 0.9867, 0.8503, 0.9754, 0.9613, 0.9809, 0.9499, 0.8131, 0.8125, 0.8156, 0.7506, 0.9316, 0.9527, 0.9474, 0.963, 0.1148, 0.1073, 0.1156, 0.0966]): _vg.add([_i], _w, 'REPLACE')
_vg = ob_cube.vertex_groups.new(name='Shoulder.L')
for _i, _w in zip([121, 122, 123, 125, 126, 127, 128, 129, 130, 131, 132, 139, 140, 141, 143], [0.03379, 0.1242, 0.006196, 0.7002, 0.6689, 0.07716, 0.0574, 0.06404, 0.07228, 0.7784, 0.8038, 0.2084, 0.2099, 0.08547, 0.1548]): _vg.add([_i], _w, 'REPLACE')
_vg = ob_cube.vertex_groups.new(name='ForeArm.L')
for _i, _w in zip([145, 146, 147, 148, 149, 150, 151, 152, 153, 154, 155, 156, 157, 158, 159, 160, 161, 162, 163, 164, 169, 170, 171, 172, 173, 174, 175, 176], [0.9504, 0.9568, 0.9556, 0.9495, 0.1421, 0.5016, 0.4989, 0.128, 0.897, 0.9517, 0.9464, 0.9114, 0.2972, 0.2521, 0.2806, 0.3155, 0.1275, 0.06142, 0.06868, 0.2951, 0.2249, 0.1843, 0.2417, 0.2027, 0.2237, 0.2205, 0.2266, 0.2194]): _vg.add([_i], _w, 'REPLACE')
_vg = ob_cube.vertex_groups.new(name='Elbow.L')
for _i, _w in zip([149, 150, 151, 152, 153, 154, 155, 156, 160, 161, 164, 169, 170, 171, 172, 173, 174, 175, 176], [0.9795, 0.9807, 0.982, 0.981, 0.9887, 0.9857, 0.9858, 0.9899, 0.03046, 0.02508, 0.1413, 0.0882, 0.06706, 0.1243, 0.08768, 0.1068, 0.1042, 0.1108, 0.1035]): _vg.add([_i], _w, 'REPLACE')
_vg = ob_cube.vertex_groups.new(name='Wrist.L')
for _i, _w in zip([145, 146, 147, 148, 157, 158, 159, 160, 161, 162, 163, 164, 169, 170, 171, 172, 173, 174, 175, 176], [0.8914, 0.5076, 0.5071, 0.8919, 0.2793, 0.1307, 0.1488, 0.2984, 0.1137, 0.01715, 0.02745, 0.2434, 0.1929, 0.16, 0.1967, 0.1709, 0.185, 0.1827, 0.1865, 0.1819]): _vg.add([_i], _w, 'REPLACE')
_vg = ob_cube.vertex_groups.new(name='Hand.L')
for _i, _w in zip([145, 146, 147, 148, 157, 158, 159, 160, 161, 162, 163, 164, 165, 166, 167, 168, 169, 170, 171, 172, 173, 174, 175, 176, 177, 178, 179, 180], [0.04829, 0.03591, 0.03764, 0.04968, 0.7026, 0.7478, 0.7192, 0.6843, 0.8725, 0.9386, 0.9313, 0.7048, 0.9914, 0.9957, 0.9958, 0.9845, 0.775, 0.8157, 0.7583, 0.7973, 0.7763, 0.7795, 0.7734, 0.7805, 0.9964, 0.998, 0.9978, 0.9946]): _vg.add([_i], _w, 'REPLACE')
_vg = ob_cube.vertex_groups.new(name='UpperLeg.R')
for _i, _w in zip([19, 20, 21, 22, 63, 64, 65, 66, 67, 68, 69, 70, 75, 76, 77, 78, 79, 80, 81, 82, 134, 135, 136, 189, 190], [0.1202, 0.6415, 0.825, 0.8706, 0.08514, 0.06246, 0.02592, 0.09904, 0.09123, 0.1266, 0.8985, 0.8928, 0.8441, 0.8802, 0.8987, 0.8456, 0.121, 0.1402, 0.102, 0.111, 0.05001, 0.1771, 0.02413, 0.0605, 0.03861]): _vg.add([_i], _w, 'REPLACE')
_vg = ob_cube.vertex_groups.new(name='Bone.019')
for _i, _w in zip([71, 72, 73, 74, 75, 76, 77, 78, 79, 80, 81, 82, 83, 84, 85, 86, 92, 93, 95, 96, 97, 98], [0.942, 0.9746, 0.9495, 0.9717, 0.1271, 0.1075, 0.09473, 0.1313, 0.8728, 0.8541, 0.8971, 0.8892, 0.06707, 0.4631, 0.06712, 0.4561, 0.0771, 0.06329, 0.5216, 0.5232, 0.1428, 0.1094]): _vg.add([_i], _w, 'REPLACE')
_vg = ob_cube.vertex_groups.new(name='Bone.023')
for _i, _w in zip([71, 73, 74, 83, 84, 85, 86, 87, 88, 89, 90, 91, 92, 93, 94, 95, 96, 97, 98, 99, 100, 101, 102], [0.05672, 0.04908, 0.004519, 0.9329, 0.5369, 0.9329, 0.5439, 0.9947, 0.9895, 0.9983, 0.9992, 0.9956, 0.9228, 0.9366, 0.9945, 0.4783, 0.4766, 0.857, 0.8905, 0.9991, 0.9975, 0.989, 0.9939]): _vg.add([_i], _w, 'REPLACE')
_vg = ob_cube.vertex_groups.new(name='Bone.017')
for _i, _w in zip([19, 20, 67, 68, 133, 134, 135, 136, 137, 138, 181, 182, 183, 185, 187, 188, 189, 190, 191, 192], [0.05432, 0.0304, 0.116, 0.02125, 0.697, 0.6264, 0.1707, 0.219, 0.457, 0.4423, 0.06525, 0.04849, 0.0611, 0.06194, 0.6253, 0.09174, 0.07567, 0.3426, 0.07925, 0.07025]): _vg.add([_i], _w, 'REPLACE')
_vg = ob_cube.vertex_groups.new(name='Bone.020')
for _i, _w in zip([133, 134, 137, 138, 181, 185, 187, 188, 189, 190, 191, 192, 197, 198, 199, 200, 201, 202, 203, 204], [0.06625, 0.07189, 0.4856, 0.4754, 0.0483, 0.05001, 0.1155, 0.1247, 0.06261, 0.06605, 0.8906, 0.841, 0.8531, 0.8981, 0.8951, 0.8248, 0.1198, 0.1492, 0.08934, 0.1096]): _vg.add([_i], _w, 'REPLACE')
_vg = ob_cube.vertex_groups.new(name='Bone.021')
for _i, _w in zip([193, 194, 195, 196, 197, 198, 199, 200, 201, 202, 203, 204, 205, 206, 207, 208, 214, 215, 217, 218, 219, 220], [0.9378, 0.9732, 0.9511, 0.974, 0.1227, 0.09685, 0.09805, 0.1414, 0.8759, 0.8444, 0.9093, 0.8887, 0.06726, 0.4652, 0.06172, 0.4589, 0.0729, 0.06266, 0.5205, 0.5235, 0.1475, 0.1031]): _vg.add([_i], _w, 'REPLACE')
_vg = ob_cube.vertex_groups.new(name='Bone.022')
for _i, _w in zip([193, 194, 195, 196, 205, 206, 207, 208, 209, 210, 211, 212, 213, 214, 215, 216, 217, 218, 219, 220, 221, 222, 223, 224], [0.06088, 0.0007055, 0.04601, 0.0001873, 0.9327, 0.5347, 0.9383, 0.5411, 0.9953, 0.9916, 0.9985, 0.9997, 0.9961, 0.927, 0.9373, 0.994, 0.4794, 0.4764, 0.8523, 0.8968, 0.9999, 0.9977, 0.988, 0.9948]): _vg.add([_i], _w, 'REPLACE')
_vg = ob_cube.vertex_groups.new(name='Bone.005')
for _i, _w in zip([0, 5, 6, 7, 9, 11, 12, 13, 14, 15, 16, 17, 18, 23, 24, 25, 26, 106, 115, 123, 124, 126, 127, 128], [0.09795, 0.01061, 0.1324, 0.03328, 0.01006, 0.09231, 0.7316, 0.6712, 0.8678, 0.07986, 0.09439, 0.8078, 0.8049, 0.2039, 0.2068, 0.09411, 0.1485, 0.03108, 0.03582, 0.1332, 0.007819, 0.003253, 0.3231, 0.06126]): _vg.add([_i], _w, 'REPLACE')
_vg = ob_cube.vertex_groups.new(name='Bone.006')
for _i, _w in zip([11, 12, 13, 14, 15, 16, 17, 18, 24], [0.008047, 0.03535, 0.01561, 0.001367, 0.8769, 0.8691, 0.09645, 0.1013, 0.002799]): _vg.add([_i], _w, 'REPLACE')
_vg = ob_cube.vertex_groups.new(name='Bone.007')
for _i, _w in zip([31, 32, 33, 34, 35, 36, 37, 38, 42, 43, 46, 51, 52, 53, 54, 55, 56, 57, 58], [0.9795, 0.9807, 0.982, 0.981, 0.9887, 0.9857, 0.9858, 0.9899, 0.03046, 0.02508, 0.1413, 0.0882, 0.06706, 0.1243, 0.08768, 0.1068, 0.1042, 0.1108, 0.1035]): _vg.add([_i], _w, 'REPLACE')
_vg = ob_cube.vertex_groups.new(name='Bone.008')
for _i, _w in zip([27, 28, 29, 30, 39, 40, 41, 42, 43, 44, 45, 46, 51, 52, 53, 54, 55, 56, 57, 58], [0.8914, 0.5076, 0.5071, 0.8919, 0.2793, 0.1307, 0.1488, 0.2984, 0.1137, 0.01715, 0.02745, 0.2434, 0.1929, 0.16, 0.1967, 0.1709, 0.185, 0.1827, 0.1865, 0.1819]): _vg.add([_i], _w, 'REPLACE')
_vg = ob_cube.vertex_groups.new(name='Bone.009')
for _i, _w in zip([27, 28, 29, 30, 39, 40, 41, 42, 43, 44, 45, 46, 47, 48, 49, 50, 51, 52, 53, 54, 55, 56, 57, 58, 59, 60, 61, 62], [0.1008, 0.4896, 0.4899, 0.09876, 0.7053, 0.8671, 0.8474, 0.6614, 0.8488, 0.9626, 0.9541, 0.6153, 0.9862, 0.9951, 0.9943, 0.9733, 0.7189, 0.773, 0.679, 0.7415, 0.7082, 0.7131, 0.7027, 0.7145, 0.9905, 0.9949, 0.9944, 0.9872]): _vg.add([_i], _w, 'REPLACE')
_vg = ob_cube.vertex_groups.new(name='Bone.012')
for _i, _w in zip([14, 103, 106, 113, 114, 115, 117, 119, 121, 122, 123, 124, 125, 126, 127, 128, 129, 130, 131, 132, 139, 140, 141, 143], [0.002608, 0.09674, 0.03014, 0.01038, 0.1307, 0.03493, 0.03227, 0.009346, 0.09257, 0.7223, 0.1322, 0.00818, 0.6877, 0.8671, 0.323, 0.06267, 0.09243, 0.1114, 0.8252, 0.8298, 0.2097, 0.2122, 0.09502, 0.1525]): _vg.add([_i], _w, 'REPLACE')
_vg = ob_cube.vertex_groups.new(name='Bone.013')
for _i, _w in zip([121, 122, 125, 126, 129, 130, 131, 132, 139, 140, 149, 150, 151, 152, 153, 154, 155, 156], [0.00859, 0.03906, 0.01648, 0.003646, 0.8817, 0.8705, 0.1058, 0.1059, 9.533e-06, 0.007427, 0.9036, 0.8965, 0.8953, 0.8905, 0.09636, 0.09634, 0.08423, 0.09911]): _vg.add([_i], _w, 'REPLACE')
_vg = ob_cube.vertex_groups.new(name='Bone.014')
for _i, _w in zip([145, 146, 147, 148, 149, 150, 151, 152, 153, 154, 155, 156, 157, 158, 159, 160, 161, 162, 163, 164, 169, 170, 171, 172, 173, 174, 175, 176], [0.9518, 0.9544, 0.954, 0.9516, 0.08375, 0.1008, 0.1049, 0.09261, 0.902, 0.903, 0.9149, 0.8988, 0.286, 0.2574, 0.29, 0.309, 0.1207, 0.06527, 0.07443, 0.2979, 0.2226, 0.1798, 0.2428, 0.2003, 0.2231, 0.2197, 0.2264, 0.2186]): _vg.add([_i], _w, 'REPLACE')
_vg = ob_cube.vertex_groups.new(name='Bone.015')
for _i, _w in zip([145, 146, 147, 148, 157, 158, 159, 160, 161, 162, 163, 164, 165, 166, 167, 168, 169, 170, 171, 172, 173, 174, 175, 176, 177, 178, 179, 180], [0.04523, 0.04, 0.04071, 0.04543, 0.7138, 0.7424, 0.7098, 0.6908, 0.8792, 0.9347, 0.9255, 0.702, 0.992, 0.994, 0.9935, 0.9834, 0.7773, 0.8201, 0.7572, 0.7996, 0.7768, 0.7803, 0.7735, 0.7814, 0.9945, 0.9958, 0.9955, 0.9923]): _vg.add([_i], _w, 'REPLACE')
_vg = ob_cube.vertex_groups.new(name='Bone.016')
for _i, _w in zip([19, 20, 21, 22, 63, 64, 65, 66, 67, 68, 69, 70, 133, 134, 135, 136, 188, 189], [0.6114, 0.6935, 0.4507, 0.4587, 0.06327, 0.05301, 0.05606, 0.06393, 0.08719, 0.5803, 0.04839, 0.08951, 0.0402, 0.0566, 0.2052, 0.1794, 0.1052, 0.2747]): _vg.add([_i], _w, 'REPLACE')
_vg = ob_cube.vertex_groups.new(name='Bone.018')
for _i, _w in zip([19, 20, 21, 22, 63, 66, 67, 68, 69, 70, 75, 76, 77, 78, 79, 80, 81, 82, 189, 190], [0.07044, 0.06768, 0.485, 0.4824, 0.04866, 0.05048, 0.1174, 0.1265, 0.8865, 0.8745, 0.848, 0.8865, 0.8995, 0.8378, 0.1229, 0.1404, 0.1013, 0.1093, 0.06363, 0.06684]): _vg.add([_i], _w, 'REPLACE')
_vg = ob_cube.vertex_groups.new(name='Hip')
for _i, _w in zip([19, 20, 21, 22, 63, 65, 67, 68, 69, 70, 75, 78, 133, 134, 135, 136, 137, 138, 181, 183, 184, 187, 188, 189, 190, 191, 192, 197, 200], [0.7794, 0.224, 0.0957, 0.04258, 0.00227, 0.03799, 0.8822, 0.8398, 0.0864, 0.08988, 0.0004739, 0.007063, 0.7795, 0.224, 0.5702, 0.8315, 0.09583, 0.04275, 0.005595, 0.04242, 0.0664, 0.8822, 0.8398, 0.8682, 0.9049, 0.08641, 0.08989, 0.0004746, 0.007063]): _vg.add([_i], _w, 'REPLACE')
_vg = ob_cube.vertex_groups.new(name='Waist')
for _i, _w in zip([19, 20, 21, 22, 23, 24, 25, 26, 63, 64, 65, 66, 133, 134, 135, 136, 137, 138, 139, 140, 141, 142, 143, 181, 182, 183, 184, 185, 186], [0.0836, 0.079, 0.06996, 0.06993, 0.07539, 0.07656, 0.04959, 0.07446, 0.8046, 0.8551, 0.8419, 0.8064, 0.08298, 0.07854, 0.07134, 0.09184, 0.06921, 0.06926, 0.07754, 0.07944, 0.05386, 0.0252, 0.07639, 0.7953, 0.8475, 0.8328, 0.89, 0.7982, 0.9193]): _vg.add([_i], _w, 'REPLACE')
_vg = ob_cube.vertex_groups.new(name='Chest')
for _i, _w in zip([0, 2, 4, 5, 6, 7, 8, 9, 10, 11, 12, 13, 14, 17, 18, 23, 24, 25, 26, 63, 64, 65, 66, 103, 105, 106, 108, 110, 112, 113, 114, 115, 116, 117, 118, 119, 120, 121, 122, 123, 124, 125, 126, 127, 128, 131, 132, 139, 140, 141, 142, 143, 144, 181, 182, 183, 184, 185, 186], [0.1252, 0.1125, 0.01394, 0.1632, 0.1427, 0.05326, 0.0274, 0.03252, 0.009693, 0.8051, 0.6622, 0.2366, 0.2442, 0.08087, 0.06311, 0.6831, 0.6761, 0.8531, 0.753, 0.06508, 0.05002, 0.06162, 0.06136, 0.1252, 0.1125, 0.117, 0.1063, 0.01394, 0.03, 0.1632, 0.1427, 0.1573, 0.2172, 0.05326, 0.02739, 0.03251, 0.009686, 0.8051, 0.6621, 0.8018, 0.8543, 0.235, 0.2435, 0.805, 0.8561, 0.07961, 0.06219, 0.6696, 0.6624, 0.8387, 0.9477, 0.7398, 0.9553, 0.06721, 0.0519, 0.06406, 0.002549, 0.06305, 0.01007]): _vg.add([_i], _w, 'REPLACE')
_vg = ob_cube.vertex_groups.new(name='Neck')
_vg = ob_cube.vertex_groups.new(name='Head')
for _i, _w in zip([0, 1, 2, 3, 4, 5, 6, 7, 8, 9, 10, 11, 12, 14, 103, 104, 105, 106, 107, 108, 109, 110, 111, 112, 113, 114, 115, 116, 117, 118, 119, 120, 121, 122, 123, 124, 126, 127], [0.8444, 0.986, 0.8753, 0.9773, 0.9639, 0.818, 0.8199, 0.9343, 0.9546, 0.9495, 0.9647, 0.1153, 0.1435, 0.002135, 0.8444, 0.986, 0.8753, 0.8616, 0.9892, 0.8836, 0.9773, 0.9639, 0.9829, 0.9556, 0.818, 0.8199, 0.8199, 0.7667, 0.9343, 0.9546, 0.9495, 0.9647, 0.1153, 0.1435, 0.1271, 0.09787, 0.002154, 0.002357]): _vg.add([_i], _w, 'REPLACE')
_vg = ob_cube.vertex_groups.new(name='Arm.R')
for _i, _w in zip([11, 12, 13, 14, 15, 16, 17, 18, 23, 24, 31, 32, 33, 34, 35, 36, 37, 38], [0.0111, 0.06318, 0.02018, 0.04466, 0.9036, 0.8921, 0.1289, 0.1223, 0.006942, 0.01707, 0.843, 0.4968, 0.5015, 0.8562, 0.1008, 0.04547, 0.05279, 0.08669]): _vg.add([_i], _w, 'REPLACE')
_vg = ob_cube.vertex_groups.new(name='Arm.L')
for _i, _w in zip([121, 122, 125, 126, 129, 130, 131, 132, 139, 140, 149, 150, 151, 152, 153, 154, 155, 156], [0.01111, 0.06319, 0.0204, 0.04475, 0.9036, 0.8921, 0.129, 0.1224, 0.009176, 0.01946, 0.843, 0.4968, 0.5015, 0.8562, 0.1008, 0.04547, 0.05279, 0.08669]): _vg.add([_i], _w, 'REPLACE')
_vg = ob_cube.vertex_groups.new(name='LowerLeg.R')
for _i, _w in zip([71, 72, 73, 74, 75, 76, 77, 78, 79, 80, 81, 82, 83, 84, 85, 86, 92, 93, 95, 96, 97, 98], [0.937, 0.9739, 0.9503, 0.9747, 0.1299, 0.1136, 0.09596, 0.1248, 0.8745, 0.8546, 0.8963, 0.8875, 0.08525, 0.4602, 0.08474, 0.4543, 0.06319, 0.05212, 0.523, 0.5265, 0.1652, 0.1216]): _vg.add([_i], _w, 'REPLACE')
_vg = ob_cube.vertex_groups.new(name='Foot.R')
for _i, _w in zip([71, 73, 83, 84, 85, 86, 87, 88, 89, 90, 91, 92, 93, 94, 95, 96, 97, 98, 99, 100, 101, 102], [0.06167, 0.04751, 0.9147, 0.5398, 0.9152, 0.5456, 0.9966, 0.9933, 0.9989, 0.9998, 0.9949, 0.9367, 0.9478, 0.9927, 0.4769, 0.4733, 0.8346, 0.8783, 1.0, 0.9986, 0.9887, 0.9946]): _vg.add([_i], _w, 'REPLACE')
_vg = ob_cube.vertex_groups.new(name='UpperLeg.L')
for _i, _w in zip([20, 133, 134, 135, 136, 137, 138, 181, 182, 183, 185, 187, 188, 189, 190, 191, 192, 197, 198, 199, 200, 201, 202, 203, 204], [0.05002, 0.1204, 0.6417, 0.1771, 0.02418, 0.8253, 0.8709, 0.08893, 0.06607, 0.03174, 0.103, 0.09125, 0.1267, 0.06051, 0.0386, 0.8985, 0.8928, 0.8441, 0.8802, 0.8987, 0.8456, 0.121, 0.1402, 0.102, 0.111]): _vg.add([_i], _w, 'REPLACE')
_vg = ob_cube.vertex_groups.new(name='LowerLeg.L')
for _i, _w in zip([193, 194, 195, 196, 197, 198, 199, 200, 201, 202, 203, 204, 205, 206, 207, 208, 214, 215, 217, 218, 219, 220], [0.937, 0.9739, 0.9503, 0.9747, 0.1299, 0.1136, 0.09596, 0.1248, 0.8745, 0.8546, 0.8963, 0.8875, 0.08525, 0.4602, 0.08474, 0.4543, 0.06319, 0.05212, 0.523, 0.5265, 0.1652, 0.1216]): _vg.add([_i], _w, 'REPLACE')
_vg = ob_cube.vertex_groups.new(name='Foot.L')
for _i, _w in zip([193, 195, 205, 206, 207, 208, 209, 210, 211, 212, 213, 214, 215, 216, 217, 218, 219, 220, 221, 222, 223, 224], [0.06167, 0.04751, 0.9147, 0.5398, 0.9152, 0.5456, 0.9966, 0.9933, 0.9989, 0.9998, 0.9949, 0.9367, 0.9478, 0.9927, 0.4769, 0.4733, 0.8346, 0.8783, 1.0, 0.9986, 0.9887, 0.9946]): _vg.add([_i], _w, 'REPLACE')
_m = ob_cube.modifiers.new('Armature', 'ARMATURE')
_m.object = ob_armature
ob_light.location = (4.076, 1.005, 5.904)
ob_light.rotation_euler = (0.6503, 0.05522, 1.866)
ob_light.lock_rotations_4d = False
ob_light.empty_display_type = 'ARROWS'
ob_light.color = (0.0, 0.0, 0.0, 0.0)
ob_light.lineart.crease_threshold = 0.0
ob_camera.location = (7.359, -6.926, 4.958)
ob_camera.rotation_euler = (1.109, 0.0, 0.8149)
ob_camera.lock_rotations_4d = False
ob_camera.empty_display_type = 'ARROWS'
ob_camera.color = (0.0, 0.0, 0.0, 0.0)
ob_camera.display_type = 'WIRE'
ob_camera.lineart.crease_threshold = 0.0
ob_cube_001.location = (0.0, 0.0, 0.0)
ob_cube_001.lock_rotations_4d = False
ob_cube_001.empty_display_type = 'ARROWS'
ob_cube_001.lineart.crease_threshold = 0.0
_m = ob_cube_001.modifiers.new('Mirror', 'MIRROR')
_m.use_clip = True
_m = ob_cube_001.modifiers.new('Solidify', 'SOLIDIFY')
_m.thickness = -0.05
_m.nonmanifold_thickness_mode = 'FIXED'
_m.nonmanifold_merge_threshold = 0.0003
ob_armature.location = (0.0, 0.0, -11.03)
ob_armature.lineart.crease_threshold = 0.0

# ---- collection membership
col_collection.objects.link(ob_cube)
col_collection.objects.link(ob_light)
col_collection.objects.link(ob_camera)
col_collection.objects.link(ob_cube_001)
col_collection.objects.link(ob_armature)

# ---- scene / render settings (as saved in the file)
scene.camera = ob_camera
scene.frame_start = 1; scene.frame_end = 100; scene.frame_set(30)
scene.render.engine = 'BLENDER_EEVEE_NEXT'
scene.cycles.use_denoising = False
scene.cycles.samples = 128
scene.cycles.sampling_pattern = 'TABULATED_SOBOL'
scene.cycles.use_adaptive_sampling = False
scene.cycles.use_light_tree = False
scene.view_settings.view_transform = 'Filmic'
bpy.context.view_layer.update()
